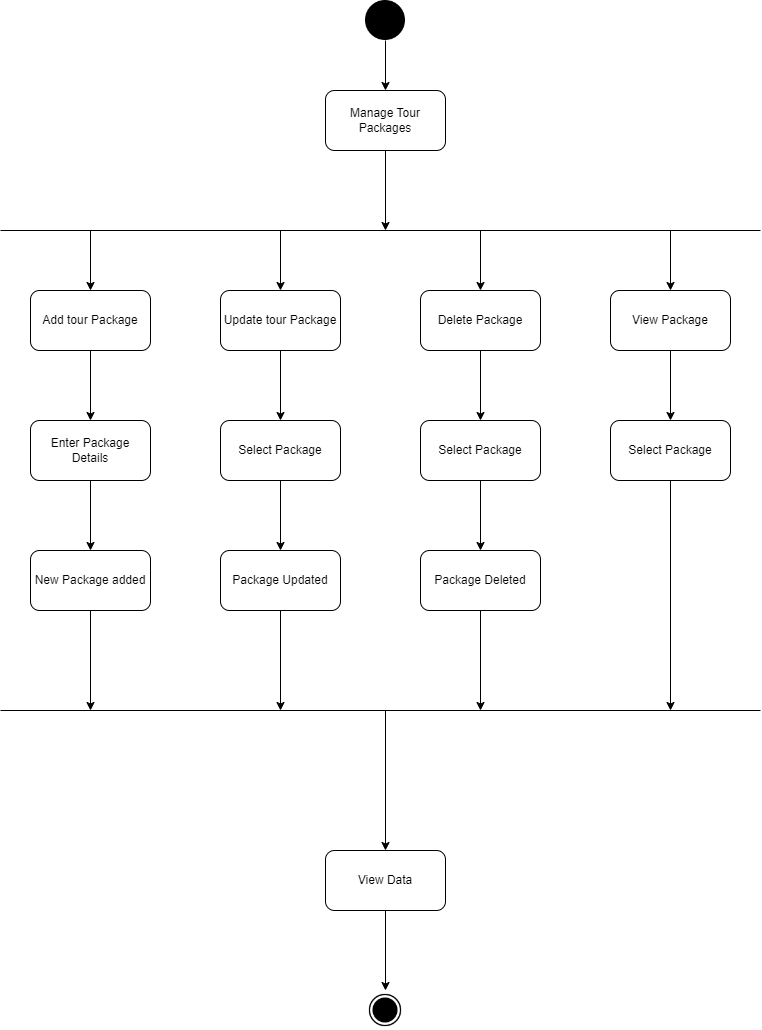

The diagram above was exported from draw.io. Its source (the exported page's mxGraphModel, read from the mxfile embedded in the PNG):
<mxGraphModel dx="794" dy="459" grid="1" gridSize="10" guides="1" tooltips="1" connect="1" arrows="1" fold="1" page="1" pageScale="1" pageWidth="850" pageHeight="1100" math="0" shadow="0">
  <root>
    <mxCell id="0" />
    <mxCell id="1" parent="0" />
    <mxCell id="fMjWVDO20etUkZWw2BJy-2" value="" style="endArrow=classic;html=1;rounded=0;exitX=0.5;exitY=1;exitDx=0;exitDy=0;" parent="1" edge="1">
      <mxGeometry width="50" height="50" relative="1" as="geometry">
        <mxPoint x="425" y="50" as="sourcePoint" />
        <mxPoint x="425" y="100" as="targetPoint" />
      </mxGeometry>
    </mxCell>
    <mxCell id="fMjWVDO20etUkZWw2BJy-3" value="Manage Tour Packages" style="rounded=1;whiteSpace=wrap;html=1;" parent="1" vertex="1">
      <mxGeometry x="365" y="100" width="120" height="60" as="geometry" />
    </mxCell>
    <mxCell id="fMjWVDO20etUkZWw2BJy-4" value="" style="endArrow=none;html=1;rounded=0;" parent="1" edge="1">
      <mxGeometry width="50" height="50" relative="1" as="geometry">
        <mxPoint x="40" y="240" as="sourcePoint" />
        <mxPoint x="800" y="240" as="targetPoint" />
      </mxGeometry>
    </mxCell>
    <mxCell id="fMjWVDO20etUkZWw2BJy-6" value="" style="endArrow=classic;html=1;rounded=0;exitX=0.5;exitY=1;exitDx=0;exitDy=0;" parent="1" source="fMjWVDO20etUkZWw2BJy-3" edge="1">
      <mxGeometry width="50" height="50" relative="1" as="geometry">
        <mxPoint x="460" y="230" as="sourcePoint" />
        <mxPoint x="425" y="240" as="targetPoint" />
      </mxGeometry>
    </mxCell>
    <mxCell id="fMjWVDO20etUkZWw2BJy-7" value="Select Package" style="rounded=1;whiteSpace=wrap;html=1;" parent="1" vertex="1">
      <mxGeometry x="460" y="430" width="120" height="60" as="geometry" />
    </mxCell>
    <mxCell id="fMjWVDO20etUkZWw2BJy-8" value="View Data" style="rounded=1;whiteSpace=wrap;html=1;" parent="1" vertex="1">
      <mxGeometry x="365" y="860" width="120" height="60" as="geometry" />
    </mxCell>
    <mxCell id="fMjWVDO20etUkZWw2BJy-9" value="Package Deleted" style="rounded=1;whiteSpace=wrap;html=1;" parent="1" vertex="1">
      <mxGeometry x="460" y="560" width="120" height="60" as="geometry" />
    </mxCell>
    <mxCell id="fMjWVDO20etUkZWw2BJy-10" value="Package Updated" style="rounded=1;whiteSpace=wrap;html=1;" parent="1" vertex="1">
      <mxGeometry x="260" y="560" width="120" height="60" as="geometry" />
    </mxCell>
    <mxCell id="fMjWVDO20etUkZWw2BJy-11" value="New Package added" style="rounded=1;whiteSpace=wrap;html=1;" parent="1" vertex="1">
      <mxGeometry x="70" y="560" width="120" height="60" as="geometry" />
    </mxCell>
    <mxCell id="fMjWVDO20etUkZWw2BJy-12" value="Select Package" style="rounded=1;whiteSpace=wrap;html=1;" parent="1" vertex="1">
      <mxGeometry x="650" y="430" width="120" height="60" as="geometry" />
    </mxCell>
    <mxCell id="fMjWVDO20etUkZWw2BJy-13" value="Select Package" style="rounded=1;whiteSpace=wrap;html=1;" parent="1" vertex="1">
      <mxGeometry x="260" y="430" width="120" height="60" as="geometry" />
    </mxCell>
    <mxCell id="fMjWVDO20etUkZWw2BJy-14" value="Enter Package Details" style="rounded=1;whiteSpace=wrap;html=1;" parent="1" vertex="1">
      <mxGeometry x="70" y="430" width="120" height="60" as="geometry" />
    </mxCell>
    <mxCell id="fMjWVDO20etUkZWw2BJy-15" value="View Package" style="rounded=1;whiteSpace=wrap;html=1;" parent="1" vertex="1">
      <mxGeometry x="650" y="300" width="120" height="60" as="geometry" />
    </mxCell>
    <mxCell id="fMjWVDO20etUkZWw2BJy-16" value="Delete Package" style="rounded=1;whiteSpace=wrap;html=1;" parent="1" vertex="1">
      <mxGeometry x="460" y="300" width="120" height="60" as="geometry" />
    </mxCell>
    <mxCell id="fMjWVDO20etUkZWw2BJy-17" value="Update tour Package" style="rounded=1;whiteSpace=wrap;html=1;" parent="1" vertex="1">
      <mxGeometry x="260" y="300" width="120" height="60" as="geometry" />
    </mxCell>
    <mxCell id="fMjWVDO20etUkZWw2BJy-18" value="Add tour Package" style="rounded=1;whiteSpace=wrap;html=1;" parent="1" vertex="1">
      <mxGeometry x="70" y="300" width="120" height="60" as="geometry" />
    </mxCell>
    <mxCell id="fMjWVDO20etUkZWw2BJy-19" value="" style="endArrow=none;html=1;rounded=0;" parent="1" edge="1">
      <mxGeometry width="50" height="50" relative="1" as="geometry">
        <mxPoint x="40" y="720" as="sourcePoint" />
        <mxPoint x="800" y="720" as="targetPoint" />
      </mxGeometry>
    </mxCell>
    <mxCell id="fMjWVDO20etUkZWw2BJy-20" value="" style="endArrow=classic;html=1;rounded=0;exitX=0.5;exitY=1;exitDx=0;exitDy=0;" parent="1" source="fMjWVDO20etUkZWw2BJy-11" edge="1">
      <mxGeometry width="50" height="50" relative="1" as="geometry">
        <mxPoint x="460" y="510" as="sourcePoint" />
        <mxPoint x="130" y="720" as="targetPoint" />
      </mxGeometry>
    </mxCell>
    <mxCell id="fMjWVDO20etUkZWw2BJy-21" value="" style="endArrow=classic;html=1;rounded=0;exitX=0.5;exitY=1;exitDx=0;exitDy=0;" parent="1" source="fMjWVDO20etUkZWw2BJy-10" edge="1">
      <mxGeometry width="50" height="50" relative="1" as="geometry">
        <mxPoint x="460" y="510" as="sourcePoint" />
        <mxPoint x="320" y="720" as="targetPoint" />
      </mxGeometry>
    </mxCell>
    <mxCell id="fMjWVDO20etUkZWw2BJy-22" value="" style="endArrow=classic;html=1;rounded=0;exitX=0.5;exitY=1;exitDx=0;exitDy=0;" parent="1" source="fMjWVDO20etUkZWw2BJy-9" edge="1">
      <mxGeometry width="50" height="50" relative="1" as="geometry">
        <mxPoint x="460" y="510" as="sourcePoint" />
        <mxPoint x="520" y="720" as="targetPoint" />
      </mxGeometry>
    </mxCell>
    <mxCell id="fMjWVDO20etUkZWw2BJy-23" value="" style="endArrow=classic;html=1;rounded=0;exitX=0.5;exitY=1;exitDx=0;exitDy=0;" parent="1" source="fMjWVDO20etUkZWw2BJy-12" edge="1">
      <mxGeometry width="50" height="50" relative="1" as="geometry">
        <mxPoint x="460" y="510" as="sourcePoint" />
        <mxPoint x="710" y="720" as="targetPoint" />
      </mxGeometry>
    </mxCell>
    <mxCell id="fMjWVDO20etUkZWw2BJy-24" value="" style="endArrow=classic;html=1;rounded=0;entryX=0.5;entryY=0;entryDx=0;entryDy=0;" parent="1" target="fMjWVDO20etUkZWw2BJy-15" edge="1">
      <mxGeometry width="50" height="50" relative="1" as="geometry">
        <mxPoint x="710" y="240" as="sourcePoint" />
        <mxPoint x="510" y="460" as="targetPoint" />
      </mxGeometry>
    </mxCell>
    <mxCell id="fMjWVDO20etUkZWw2BJy-25" value="" style="endArrow=classic;html=1;rounded=0;entryX=0.5;entryY=0;entryDx=0;entryDy=0;exitX=0.5;exitY=1;exitDx=0;exitDy=0;" parent="1" source="fMjWVDO20etUkZWw2BJy-15" target="fMjWVDO20etUkZWw2BJy-12" edge="1">
      <mxGeometry width="50" height="50" relative="1" as="geometry">
        <mxPoint x="460" y="510" as="sourcePoint" />
        <mxPoint x="510" y="460" as="targetPoint" />
      </mxGeometry>
    </mxCell>
    <mxCell id="fMjWVDO20etUkZWw2BJy-26" value="" style="endArrow=classic;html=1;rounded=0;entryX=0.5;entryY=0;entryDx=0;entryDy=0;exitX=0.5;exitY=1;exitDx=0;exitDy=0;" parent="1" source="fMjWVDO20etUkZWw2BJy-7" target="fMjWVDO20etUkZWw2BJy-9" edge="1">
      <mxGeometry width="50" height="50" relative="1" as="geometry">
        <mxPoint x="460" y="510" as="sourcePoint" />
        <mxPoint x="510" y="460" as="targetPoint" />
      </mxGeometry>
    </mxCell>
    <mxCell id="fMjWVDO20etUkZWw2BJy-27" value="" style="endArrow=classic;html=1;rounded=0;entryX=0.5;entryY=0;entryDx=0;entryDy=0;" parent="1" target="fMjWVDO20etUkZWw2BJy-16" edge="1">
      <mxGeometry width="50" height="50" relative="1" as="geometry">
        <mxPoint x="520" y="240" as="sourcePoint" />
        <mxPoint x="510" y="460" as="targetPoint" />
      </mxGeometry>
    </mxCell>
    <mxCell id="fMjWVDO20etUkZWw2BJy-28" value="" style="endArrow=classic;html=1;rounded=0;entryX=0.5;entryY=0;entryDx=0;entryDy=0;exitX=0.5;exitY=1;exitDx=0;exitDy=0;" parent="1" source="fMjWVDO20etUkZWw2BJy-16" target="fMjWVDO20etUkZWw2BJy-7" edge="1">
      <mxGeometry width="50" height="50" relative="1" as="geometry">
        <mxPoint x="460" y="510" as="sourcePoint" />
        <mxPoint x="510" y="460" as="targetPoint" />
      </mxGeometry>
    </mxCell>
    <mxCell id="fMjWVDO20etUkZWw2BJy-29" value="" style="endArrow=classic;html=1;rounded=0;entryX=0.5;entryY=0;entryDx=0;entryDy=0;exitX=0.5;exitY=1;exitDx=0;exitDy=0;" parent="1" source="fMjWVDO20etUkZWw2BJy-13" target="fMjWVDO20etUkZWw2BJy-10" edge="1">
      <mxGeometry width="50" height="50" relative="1" as="geometry">
        <mxPoint x="460" y="510" as="sourcePoint" />
        <mxPoint x="510" y="460" as="targetPoint" />
      </mxGeometry>
    </mxCell>
    <mxCell id="fMjWVDO20etUkZWw2BJy-30" value="" style="endArrow=classic;html=1;rounded=0;entryX=0.5;entryY=0;entryDx=0;entryDy=0;" parent="1" target="fMjWVDO20etUkZWw2BJy-17" edge="1">
      <mxGeometry width="50" height="50" relative="1" as="geometry">
        <mxPoint x="320" y="240" as="sourcePoint" />
        <mxPoint x="510" y="460" as="targetPoint" />
      </mxGeometry>
    </mxCell>
    <mxCell id="fMjWVDO20etUkZWw2BJy-31" value="" style="endArrow=classic;html=1;rounded=0;entryX=0.5;entryY=0;entryDx=0;entryDy=0;exitX=0.5;exitY=1;exitDx=0;exitDy=0;" parent="1" source="fMjWVDO20etUkZWw2BJy-17" target="fMjWVDO20etUkZWw2BJy-13" edge="1">
      <mxGeometry width="50" height="50" relative="1" as="geometry">
        <mxPoint x="460" y="510" as="sourcePoint" />
        <mxPoint x="510" y="460" as="targetPoint" />
      </mxGeometry>
    </mxCell>
    <mxCell id="fMjWVDO20etUkZWw2BJy-32" value="" style="endArrow=classic;html=1;rounded=0;entryX=0.5;entryY=0;entryDx=0;entryDy=0;exitX=0.5;exitY=1;exitDx=0;exitDy=0;" parent="1" source="fMjWVDO20etUkZWw2BJy-14" target="fMjWVDO20etUkZWw2BJy-11" edge="1">
      <mxGeometry width="50" height="50" relative="1" as="geometry">
        <mxPoint x="460" y="510" as="sourcePoint" />
        <mxPoint x="510" y="460" as="targetPoint" />
      </mxGeometry>
    </mxCell>
    <mxCell id="fMjWVDO20etUkZWw2BJy-33" value="" style="endArrow=classic;html=1;rounded=0;entryX=0.5;entryY=0;entryDx=0;entryDy=0;exitX=0.5;exitY=1;exitDx=0;exitDy=0;" parent="1" source="fMjWVDO20etUkZWw2BJy-18" target="fMjWVDO20etUkZWw2BJy-14" edge="1">
      <mxGeometry width="50" height="50" relative="1" as="geometry">
        <mxPoint x="460" y="510" as="sourcePoint" />
        <mxPoint x="510" y="460" as="targetPoint" />
      </mxGeometry>
    </mxCell>
    <mxCell id="fMjWVDO20etUkZWw2BJy-34" value="" style="endArrow=classic;html=1;rounded=0;entryX=0.5;entryY=0;entryDx=0;entryDy=0;" parent="1" target="fMjWVDO20etUkZWw2BJy-18" edge="1">
      <mxGeometry width="50" height="50" relative="1" as="geometry">
        <mxPoint x="130" y="240" as="sourcePoint" />
        <mxPoint x="510" y="460" as="targetPoint" />
      </mxGeometry>
    </mxCell>
    <mxCell id="fMjWVDO20etUkZWw2BJy-35" value="" style="endArrow=classic;html=1;rounded=0;entryX=0.5;entryY=0;entryDx=0;entryDy=0;" parent="1" target="fMjWVDO20etUkZWw2BJy-8" edge="1">
      <mxGeometry width="50" height="50" relative="1" as="geometry">
        <mxPoint x="425" y="720" as="sourcePoint" />
        <mxPoint x="540" y="670" as="targetPoint" />
      </mxGeometry>
    </mxCell>
    <mxCell id="fMjWVDO20etUkZWw2BJy-37" value="" style="endArrow=classic;html=1;rounded=0;entryX=0.5;entryY=0;entryDx=0;entryDy=0;exitX=0.5;exitY=1;exitDx=0;exitDy=0;" parent="1" source="fMjWVDO20etUkZWw2BJy-8" edge="1">
      <mxGeometry width="50" height="50" relative="1" as="geometry">
        <mxPoint x="320" y="990" as="sourcePoint" />
        <mxPoint x="425" y="1000" as="targetPoint" />
      </mxGeometry>
    </mxCell>
    <mxCell id="JKTPXvY-bayFunsqdyZQ-1" value="" style="shape=image;html=1;verticalAlign=top;verticalLabelPosition=bottom;labelBackgroundColor=#ffffff;imageAspect=0;aspect=fixed;image=https://cdn4.iconfinder.com/data/icons/ionicons/512/icon-ios7-circle-filled-128.png" vertex="1" parent="1">
      <mxGeometry x="405" y="1000" width="40" height="40" as="geometry" />
    </mxCell>
    <mxCell id="JKTPXvY-bayFunsqdyZQ-2" value="" style="shape=image;html=1;verticalAlign=top;verticalLabelPosition=bottom;labelBackgroundColor=#ffffff;imageAspect=0;aspect=fixed;image=https://cdn4.iconfinder.com/data/icons/essential-app-2/16/record-round-circle-dot-128.png" vertex="1" parent="1">
      <mxGeometry x="405" y="10" width="40" height="40" as="geometry" />
    </mxCell>
  </root>
</mxGraphModel>